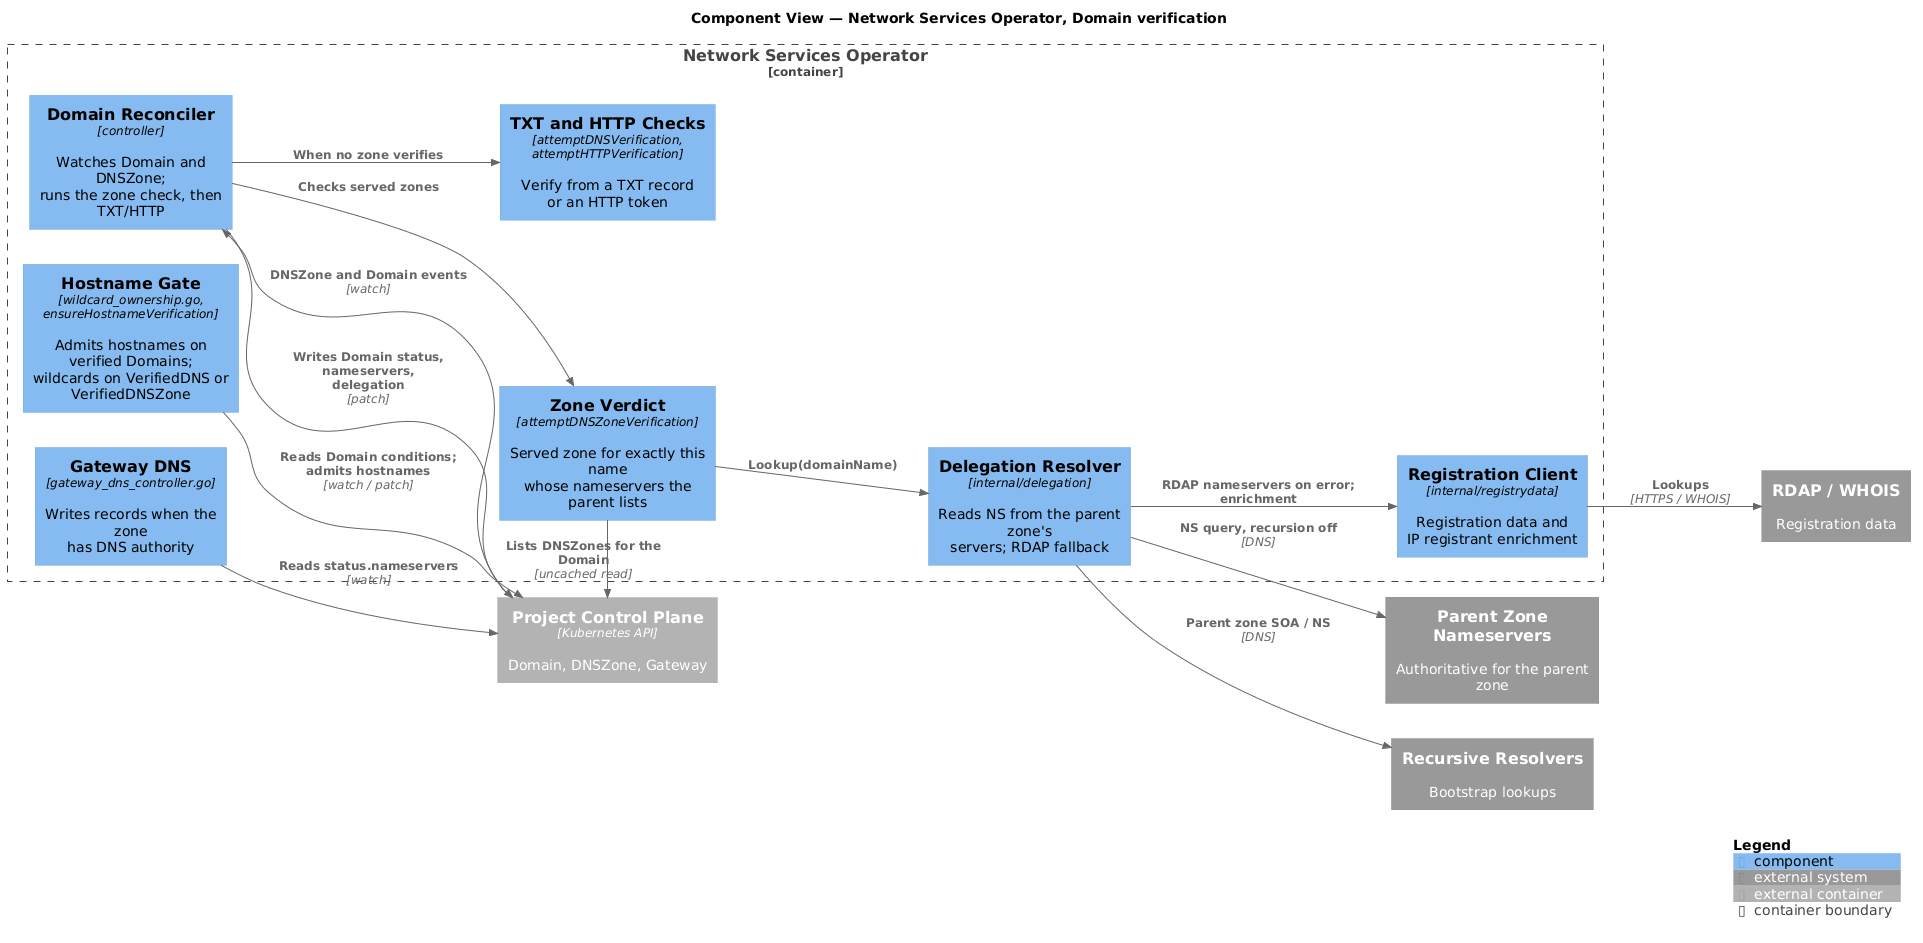

The diagram above was rendered by PlantUML. Its source (embedded in the PNG):
@startuml DomainVerificationComponents
!include https://raw.githubusercontent.com/plantuml-stdlib/C4-PlantUML/master/C4_Component.puml

LAYOUT_LEFT_RIGHT()

title Component View — Network Services Operator, Domain verification

Container_Ext(cp, "Project Control Plane", "Kubernetes API", "Domain, DNSZone, Gateway")
System_Ext(parent, "Parent Zone Nameservers", "Authoritative for the parent zone")
System_Ext(recursive, "Recursive Resolvers", "Bootstrap lookups")
System_Ext(rdap, "RDAP / WHOIS", "Registration data")

Container_Boundary(nso, "Network Services Operator") {
    Component(reconciler, "Domain Reconciler", "controller", "Watches Domain and DNSZone;\nruns the zone check, then TXT/HTTP")
    Component(verdict, "Zone Verdict", "attemptDNSZoneVerification", "Served zone for exactly this name\nwhose nameservers the parent lists")
    Component(resolver, "Delegation Resolver", "internal/delegation", "Reads NS from the parent zone's\nservers; RDAP fallback")
    Component(challenge, "TXT and HTTP Checks", "attemptDNSVerification,\nattemptHTTPVerification", "Verify from a TXT record\nor an HTTP token")
    Component(registration, "Registration Client", "internal/registrydata", "Registration data and\nIP registrant enrichment")
    Component(gate, "Hostname Gate", "wildcard_ownership.go,\nensureHostnameVerification", "Admits hostnames on verified Domains;\nwildcards on VerifiedDNS or VerifiedDNSZone")
    Component(gwdns, "Gateway DNS", "gateway_dns_controller.go", "Writes records when the zone\nhas DNS authority")
}

Rel(cp, reconciler, "DNSZone and Domain events", "watch")
Rel(reconciler, verdict, "Checks served zones")
Rel(verdict, cp, "Lists DNSZones for the Domain", "uncached read")
Rel(verdict, resolver, "Lookup(domainName)")
Rel(resolver, recursive, "Parent zone SOA / NS", "DNS")
Rel(resolver, parent, "NS query, recursion off", "DNS")
Rel(resolver, registration, "RDAP nameservers on error;\nenrichment")
Rel(registration, rdap, "Lookups", "HTTPS / WHOIS")
Rel(reconciler, challenge, "When no zone verifies")
Rel(reconciler, cp, "Writes Domain status, nameservers,\ndelegation", "patch")
Rel(gate, cp, "Reads Domain conditions;\nadmits hostnames", "watch / patch")
Rel(gwdns, cp, "Reads status.nameservers", "watch")

SHOW_LEGEND()
@enduml